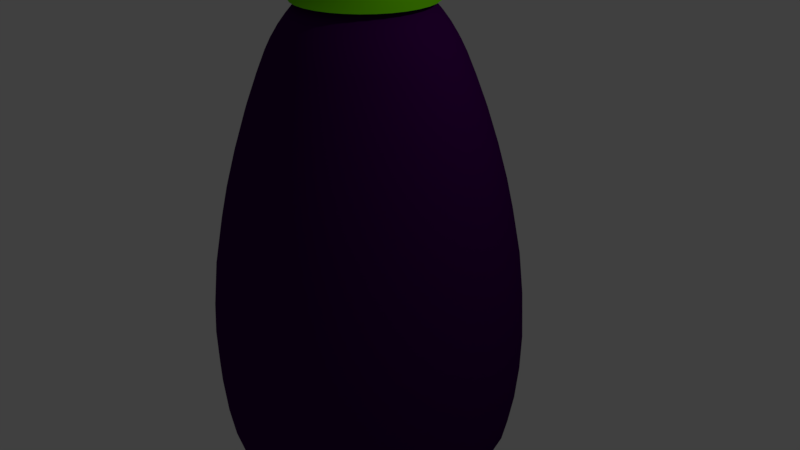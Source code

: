# Source: Aubergine.blend  (saved by Blender 2.79.0; exported with 4.5.12 LTS)
import bpy
from mathutils import Matrix  # noqa: F401  (used for matrix-valued properties, if any)

bpy.ops.wm.read_factory_settings(use_empty=True)
scene = bpy.context.scene
scene.name = 'Scene'

# ---- collections
col_collection_1 = bpy.data.collections.new('Collection 1'); scene.collection.children.link(col_collection_1)

# ---- materials (node trees are filled in below, after node groups)
mat_purple = bpy.data.materials.new('Purple')
mat_purple.alpha_threshold = 0.0
mat_purple.use_transparent_shadow = False
mat_purple.diffuse_color = (0.04788, 7.206e-09, 0.08115, 1.0)
mat_purple.roughness = 0.5
mat_green = bpy.data.materials.new('Green')
mat_green.alpha_threshold = 0.0
mat_green.use_transparent_shadow = False
mat_green.diffuse_color = (0.1521, 0.6258, 0.0, 1.0)
mat_green.roughness = 0.5

# ---- material node trees

# ---- world
world_world = bpy.data.worlds.new('World'); scene.world = world_world
world_world.color = (0.05088, 0.05088, 0.05088)
world_world.use_sun_shadow = False
world_world.sun_shadow_jitter_overblur = 0.0
world_world.cycles.sampling_method = 'MANUAL'

# ---- cameras
cam_camera = bpy.data.cameras.new('Camera')
cam_camera.clip_end = 100.0
cam_camera.lens = 35.0
cam_camera.sensor_width = 32.0
cam_camera.sensor_height = 18.0
cam_camera.ortho_scale = 7.314
cam_camera.dof.focus_distance = 0.0
cam_camera.dof.aperture_fstop = 128.0

# ---- lights
light_lamp = bpy.data.lights.new('Lamp', 'POINT')
light_lamp.transmission_factor = 0.0
light_lamp.cutoff_distance = 30.0
light_lamp.energy = 100.0
light_lamp.shadow_buffer_clip_start = 1.001
light_lamp.shadow_soft_size = 0.1
light_lamp.shadow_maximum_resolution = 0.006
light_lamp.use_absolute_resolution = True

# ---- meshes
me_sphere = bpy.data.meshes.new('Sphere')
me_sphere.from_pydata([(-0.007769, -8.002e-09, -3.037), (0.05308, 0.1233, 2.119), (0.06511, 0.3429, 1.435), (0.06689, 0.3753, -2.961), (0.03029, 0.1913, -3.018), (0.07666, 0.1162, 2.119), (0.1307, 0.323, 1.435), (0.1387, 0.3536, -2.961), (0.06689, 0.1802, -3.018), (0.0984, 0.1045, 2.119), (0.1911, 0.2907, 1.435), (0.2048, 0.3182, -2.961), (0.1006, 0.1622, -3.018), (0.1175, 0.08891, 2.119), (0.2441, 0.2472, 1.435), (0.2628, 0.2706, -2.961), (0.1302, 0.1379, -3.018), (0.1331, 0.06985, 2.119), (0.2876, 0.1942, 1.435), (0.3104, 0.2126, -2.961), (0.1544, 0.1084, -3.018), (0.1447, 0.04812, 2.119), (0.3199, 0.1338, 1.435), (0.3458, 0.1464, -2.961), (0.1725, 0.07466, -3.018), (0.1519, 0.02453, 2.119), (0.3398, 0.0682, 1.435), (0.3676, 0.07466, -2.961), (0.1836, 0.03806, -3.018), (0.1543, -4.252e-09, 2.119), (0.3465, -1.72e-09, 1.435), (0.3749, 1.356e-08, -2.961), (0.1873, 9.83e-09, -3.018), (0.1519, -0.02453, 2.119), (0.3398, -0.0682, 1.435), (0.3676, -0.07466, -2.961), (0.1836, -0.03806, -3.018), (0.1447, -0.04812, 2.119), (0.3199, -0.1338, 1.435), (-0.003092, 0.3496, 1.435), (-0.07129, 0.3429, 1.435), (-0.1369, 0.323, 1.435), (0.3458, -0.1464, -2.961), (0.1725, -0.07466, -3.018), (0.1331, -0.06985, 2.119), (0.2876, -0.1942, 1.435), (-0.1973, 0.2907, 1.435), (-0.2503, 0.2472, 1.435), (-0.2938, 0.1942, 1.435), (-0.3261, 0.1338, 1.435), (-0.346, 0.0682, 1.435), (-0.3527, 3.197e-08, 1.435), (-0.346, -0.0682, 1.435), (-0.3261, -0.1338, 1.435), (-0.2938, -0.1942, 1.435), (-0.2503, -0.2472, 1.435), (0.3104, -0.2126, -2.961), (0.1544, -0.1084, -3.018), (0.1175, -0.08891, 2.119), (0.2441, -0.2472, 1.435), (-0.1973, -0.2907, 1.435), (-0.1369, -0.323, 1.435), (-0.07129, -0.3429, 1.435), (-0.003092, -0.3496, 1.435), (0.06511, -0.3429, 1.435), (0.1307, -0.323, 1.435), (0.1911, -0.2907, 1.435), (0.2628, -0.2706, -2.961), (0.1302, -0.1379, -3.018), (0.0984, -0.1045, 2.119), (0.004336, 0.1778, 1.595), (0.2048, -0.3182, -2.961), (0.1006, -0.1622, -3.018), (0.07666, -0.1162, 2.119), (0.02793, 0.1817, 1.769), (-0.03035, 0.1744, 1.595), (-0.007525, 0.1782, 1.769), (-0.06371, 0.1643, 1.595), (-0.04161, 0.1679, 1.769), (-0.09445, 0.1478, 1.595), (-0.07303, 0.1511, 1.769), (-0.1214, 0.1257, 1.595), (-0.1006, 0.1285, 1.769), (-0.1435, 0.09879, 1.595), (0.1387, -0.3536, -2.961), (0.06689, -0.1802, -3.018), (0.05308, -0.1233, 2.119), (-0.1232, 0.101, 1.769), (-0.1599, 0.06805, 1.595), (-0.14, 0.06954, 1.769), (-0.1701, 0.03469, 1.595), (-0.1503, 0.03545, 1.769), (-0.1735, 2.111e-08, 1.595), (-0.1538, 1.592e-08, 1.769), (-0.1701, -0.03469, 1.595), (-0.1503, -0.03545, 1.769), (-0.1599, -0.06805, 1.595), (0.06689, -0.3753, -2.961), (0.03029, -0.1913, -3.018), (0.02855, -0.1257, 2.119), (-0.14, -0.06954, 1.769), (-0.1435, -0.09879, 1.595), (-0.1232, -0.101, 1.769), (-0.1214, -0.1257, 1.595), (-0.1006, -0.1285, 1.769), (-0.09445, -0.1478, 1.595), (-0.07303, -0.1511, 1.769), (-0.06371, -0.1643, 1.595), (-0.04161, -0.1679, 1.769), (-0.03035, -0.1744, 1.595), (-0.007769, -0.3827, -2.961), (-0.007769, -0.1951, -3.018), (0.004019, -0.1233, 2.119), (-0.007525, -0.1782, 1.769), (0.004336, -0.1778, 1.595), (0.02793, -0.1817, 1.769), (0.03903, -0.1744, 1.595), (0.06338, -0.1782, 1.769), (0.07238, -0.1643, 1.595), (0.09747, -0.1679, 1.769), (0.1031, -0.1478, 1.595), (0.1289, -0.1511, 1.769), (0.1301, -0.1257, 1.595), (-0.08243, -0.3753, -2.961), (-0.04583, -0.1913, -3.018), (0.06338, 0.1782, 1.769), (-0.01957, -0.1162, 2.119), (0.1564, -0.1285, 1.769), (0.1522, -0.09879, 1.595), (0.179, -0.101, 1.769), (0.1686, -0.06805, 1.595), (0.1958, -0.06954, 1.769), (0.1787, -0.03469, 1.595), (0.2062, -0.03545, 1.769), (0.1822, 4.325e-09, 1.595), (0.2096, -6.559e-10, 1.769), (0.1787, 0.03469, 1.595), (-0.1542, -0.3536, -2.961), (-0.08243, -0.1802, -3.018), (-0.0413, -0.1045, 2.119), (0.2062, 0.03545, 1.769), (0.1686, 0.06805, 1.595), (0.1958, 0.06954, 1.769), (0.1522, 0.09879, 1.595), (0.179, 0.101, 1.769), (0.1301, 0.1257, 1.595), (0.1564, 0.1285, 1.769), (0.1031, 0.1478, 1.595), (0.1289, 0.1511, 1.769), (0.07238, 0.1643, 1.595), (-0.2204, -0.3182, -2.961), (-0.1162, -0.1622, -3.018), (-0.06036, -0.08891, 2.119), (0.09747, 0.1679, 1.769), (0.03903, 0.1744, 1.595), (-0.9, 0.5962, -0.4397), (0.5884, -0.8923, -0.4397), (-0.2784, -0.2706, -2.961), (-0.1457, -0.1379, -3.018), (-0.07599, -0.06985, 2.119), (-0.604, 0.8923, -0.4397), (0.2016, -1.053, -0.4397), (-0.326, -0.2126, -2.961), (-0.17, -0.1084, -3.018), (-0.08761, -0.04812, 2.119), (-0.2171, 1.053, -0.4397), (-0.2171, -1.053, -0.4397), (-0.604, -0.8923, -0.4397), (-0.3613, -0.1464, -2.961), (-0.188, -0.07466, -3.018), (-0.09477, -0.02453, 2.119), (-0.9, -0.5962, -0.4397), (-1.06, 0.2094, -0.4397), (-0.3831, -0.07466, -2.961), (-0.1991, -0.03806, -3.018), (-0.09718, 5.351e-09, 2.119), (-1.06, -0.2094, -0.4397), (0.4029, 0.9914, -0.4397), (0.5884, 0.8923, -0.4397), (-0.3905, 6.571e-08, -2.961), (-0.2029, 2.38e-09, -3.018), (-0.09477, 0.02453, 2.119), (0.751, 0.7588, -0.4397), (0.8845, 0.5962, -0.4397), (-0.3831, 0.07466, -2.961), (-0.1991, 0.03806, -3.018), (-0.08761, 0.04812, 2.119), (0.9837, 0.4107, -0.4397), (1.045, 0.2094, -0.4397), (1.065, 6.251e-09, -0.4397), (-0.3613, 0.1464, -2.961), (-0.188, 0.07466, -3.018), (-0.07599, 0.06985, 2.119), (1.045, -0.2094, -0.4397), (0.9837, -0.4107, -0.4397), (-0.326, 0.2126, -2.961), (-0.17, 0.1084, -3.018), (-0.06036, 0.08891, 2.119), (0.8845, -0.5962, -0.4397), (0.751, -0.7588, -0.4397), (0.4029, -0.9914, -0.4397), (-0.2784, 0.2706, -2.961), (-0.1457, 0.1379, -3.018), (-0.0413, 0.1045, 2.119), (-0.007769, -1.073, -0.4397), (-0.4184, -0.9914, -0.4397), (-0.2204, 0.3182, -2.961), (-0.1162, 0.1622, -3.018), (-0.01957, 0.1162, 2.119), (-0.7666, -0.7588, -0.4397), (-0.9992, -0.4107, -0.4397), (-1.081, 9.173e-08, -0.4397), (-0.1542, 0.3536, -2.961), (-0.08243, 0.1802, -3.018), (0.004019, 0.1233, 2.119), (-0.9992, 0.4107, -0.4397), (-0.7666, 0.7588, -0.4397), (-0.08243, 0.3753, -2.961), (-0.04583, 0.1913, -3.018), (0.02855, 0.1257, 2.119), (-0.4184, 0.9914, -0.4397), (-0.007769, 1.073, -0.4397), (0.2016, 1.053, -0.4397), (-0.007769, 0.3827, -2.961), (-0.007769, 0.1951, -3.018), (0.0915, 0.4756, 1.355), (0.1825, 0.448, 1.355), (0.2663, 0.4032, 1.355), (0.3398, 0.3429, 1.355), (0.4001, 0.2694, 1.355), (0.4449, 0.1856, 1.355), (0.4725, 0.0946, 1.355), (0.4818, -1.044e-09, 1.355), (0.4725, -0.0946, 1.355), (0.4449, -0.1856, 1.355), (-0.003092, 0.4849, 1.355), (-0.09769, 0.4756, 1.355), (-0.1886, 0.448, 1.355), (0.4001, -0.2694, 1.355), (-0.2725, 0.4032, 1.355), (-0.346, 0.3429, 1.355), (-0.4063, 0.2694, 1.355), (-0.4511, 0.1856, 1.355), (-0.4787, 0.0946, 1.355), (-0.488, 4.569e-08, 1.355), (-0.4787, -0.0946, 1.355), (-0.4511, -0.1856, 1.355), (-0.4063, -0.2694, 1.355), (-0.346, -0.3429, 1.355), (0.3398, -0.3429, 1.355), (-0.2725, -0.4032, 1.355), (-0.1886, -0.448, 1.355), (-0.09769, -0.4756, 1.355), (-0.003092, -0.4849, 1.355), (0.0915, -0.4756, 1.355), (0.1825, -0.448, 1.355), (0.2663, -0.4032, 1.355), (-0.8428, 0.5579, -0.08874), (-0.6024, 0.3973, 0.8611), (-0.8, 0.5294, 0.1336), (-0.7393, 0.4888, 0.3922), (-0.6699, 0.4424, 0.6477), (0.5502, -0.835, -0.08874), (0.3895, -0.5946, 0.8611), (0.5216, -0.7922, 0.1336), (0.481, -0.7315, 0.3922), (0.4347, -0.6621, 0.6477), (-0.5657, 0.835, -0.08874), (-0.4051, 0.5946, 0.8611), (-0.5371, 0.7922, 0.1336), (-0.4966, 0.7315, 0.3922), (-0.4502, 0.6621, 0.6477), (0.1882, -0.985, -0.08874), (0.1317, -0.7014, 0.8611), (0.1781, -0.9345, 0.1336), (0.1639, -0.8629, 0.3922), (0.1476, -0.781, 0.6477), (-0.1473, 0.7014, 0.8611), (-0.2037, 0.985, -0.08874), (-0.1631, 0.781, 0.6477), (-0.1794, 0.8629, 0.3922), (-0.1937, 0.9345, 0.1336), (-0.2037, -0.985, -0.08874), (-0.1473, -0.7014, 0.8611), (-0.1937, -0.9345, 0.1336), (-0.1794, -0.8629, 0.3922), (-0.1631, -0.781, 0.6477), (-0.5657, -0.835, -0.08874), (-0.4051, -0.5946, 0.8611), (-0.5371, -0.7922, 0.1336), (-0.4966, -0.7315, 0.3922), (-0.4502, -0.6621, 0.6477), (-0.6024, -0.3973, 0.8611), (-0.8428, -0.5579, -0.08874), (-0.6699, -0.4424, 0.6477), (-0.7393, -0.4888, 0.3922), (-0.8, -0.5294, 0.1336), (-0.7091, 0.1395, 0.8611), (-0.9928, 0.1959, -0.08874), (-0.7888, 0.1554, 0.6477), (-0.8707, 0.1716, 0.3922), (-0.9423, 0.1859, 0.1336), (-0.9928, -0.1959, -0.08874), (-0.7091, -0.1395, 0.8611), (-0.9423, -0.1859, 0.1336), (-0.8707, -0.1716, 0.3922), (-0.7888, -0.1554, 0.6477), (0.2659, 0.6607, 0.8611), (0.3766, 0.9278, -0.08874), (0.297, 0.7357, 0.6477), (0.3289, 0.8128, 0.3922), (0.3569, 0.8803, 0.1336), (0.5502, 0.835, -0.08874), (0.3895, 0.5946, 0.8611), (0.5216, 0.7922, 0.1336), (0.481, 0.7315, 0.3922), (0.4347, 0.6621, 0.6477), (0.4979, 0.5057, 0.8611), (0.7024, 0.7101, -0.08874), (0.5553, 0.5631, 0.6477), (0.6143, 0.6221, 0.3922), (0.666, 0.6738, 0.1336), (0.8273, 0.5579, -0.08874), (0.5868, 0.3973, 0.8611), (0.7845, 0.5294, 0.1336), (0.7238, 0.4888, 0.3922), (0.6544, 0.4424, 0.6477), (0.9201, 0.3843, -0.08874), (0.6529, 0.2737, 0.8611), (0.8725, 0.3646, 0.1336), (0.8051, 0.3367, 0.3922), (0.7279, 0.3047, 0.6477), (0.9772, 0.1959, -0.08874), (0.6936, 0.1395, 0.8611), (0.9268, 0.1859, 0.1336), (0.8551, 0.1716, 0.3922), (0.7733, 0.1554, 0.6477), (0.9965, 5.332e-09, -0.08874), (0.7073, 5.175e-09, 0.8611), (0.9451, 4.889e-09, 0.1336), (0.872, 4.657e-09, 0.3922), (0.7886, 4.831e-09, 0.6477), (0.6936, -0.1395, 0.8611), (0.9772, -0.1959, -0.08874), (0.7733, -0.1554, 0.6477), (0.8551, -0.1716, 0.3922), (0.9268, -0.1859, 0.1336), (0.9201, -0.3843, -0.08874), (0.6529, -0.2737, 0.8611), (0.8725, -0.3646, 0.1336), (0.8051, -0.3367, 0.3922), (0.7279, -0.3047, 0.6477), (0.5868, -0.3973, 0.8611), (0.8273, -0.5579, -0.08874), (0.6544, -0.4424, 0.6477), (0.7238, -0.4888, 0.3922), (0.7845, -0.5294, 0.1336), (0.4979, -0.5057, 0.8611), (0.7024, -0.7101, -0.08874), (0.5553, -0.5631, 0.6477), (0.6143, -0.6221, 0.3922), (0.666, -0.6738, 0.1336), (0.3766, -0.9278, -0.08874), (0.2659, -0.6607, 0.8611), (0.3569, -0.8803, 0.1336), (0.3289, -0.8128, 0.3922), (0.297, -0.7357, 0.6477), (-0.007769, -0.7151, 0.8611), (-0.007769, -1.004, -0.08874), (-0.007769, -0.7963, 0.6477), (-0.007769, -0.8798, 0.3922), (-0.007769, -0.9528, 0.1336), (-0.3921, -0.9278, -0.08874), (-0.2814, -0.6607, 0.8611), (-0.3724, -0.8803, 0.1336), (-0.3445, -0.8128, 0.3922), (-0.3125, -0.7357, 0.6477), (-0.5134, -0.5057, 0.8611), (-0.7179, -0.7101, -0.08874), (-0.5709, -0.5631, 0.6477), (-0.6299, -0.6221, 0.3922), (-0.6815, -0.6738, 0.1336), (-0.9356, -0.3843, -0.08874), (-0.6685, -0.2737, 0.8611), (-0.8881, -0.3646, 0.1336), (-0.8206, -0.3367, 0.3922), (-0.7435, -0.3047, 0.6477), (-1.012, 8.006e-08, -0.08874), (-0.7229, 4.852e-08, 0.8611), (-0.9606, 7.27e-08, 0.1336), (-0.8876, 6.403e-08, 0.3922), (-0.8041, 5.565e-08, 0.6477), (-0.6685, 0.2737, 0.8611), (-0.9356, 0.3843, -0.08874), (-0.7435, 0.3047, 0.6477), (-0.8206, 0.3367, 0.3922), (-0.8881, 0.3646, 0.1336), (-0.7179, 0.7101, -0.08874), (-0.5134, 0.5057, 0.8611), (-0.6815, 0.6738, 0.1336), (-0.6299, 0.6221, 0.3922), (-0.5709, 0.5631, 0.6477), (-0.3921, 0.9278, -0.08874), (-0.2814, 0.6607, 0.8611), (-0.3724, 0.8803, 0.1336), (-0.3445, 0.8128, 0.3922), (-0.3125, 0.7357, 0.6477), (-0.007769, 1.004, -0.08874), (-0.007769, 0.7151, 0.8611), (-0.007769, 0.9528, 0.1336), (-0.007769, 0.8798, 0.3922), (-0.007769, 0.7963, 0.6477), (0.1317, 0.7014, 0.8611), (0.1882, 0.985, -0.08874), (0.1476, 0.781, 0.6477), (0.1639, 0.8629, 0.3922), (0.1781, 0.9345, 0.1336), (-0.8914, 0.5904, -1.78), (-0.9326, 0.618, -0.7725), (-0.9224, 0.6112, -1.55), (-0.9412, 0.6237, -1.278), (-0.9448, 0.6261, -1.005), (0.5826, -0.8836, -1.78), (0.6102, -0.9249, -0.7725), (0.6034, -0.9147, -1.55), (0.6159, -0.9334, -1.278), (0.6183, -0.937, -1.005), (-0.5982, 0.8836, -1.78), (-0.6258, 0.9249, -0.7725), (-0.6189, 0.9147, -1.55), (-0.6314, 0.9334, -1.278), (-0.6338, 0.937, -1.005), (0.1996, -1.042, -1.78), (0.2092, -1.091, -0.7725), (0.2068, -1.079, -1.55), (0.2112, -1.101, -1.278), (0.2121, -1.105, -1.005), (-0.2248, 1.091, -0.7725), (-0.2151, 1.042, -1.78), (-0.2276, 1.105, -1.005), (-0.2268, 1.101, -1.278), (-0.2224, 1.079, -1.55), (-0.2151, -1.042, -1.78), (-0.2248, -1.091, -0.7725), (-0.2224, -1.079, -1.55), (-0.2268, -1.101, -1.278), (-0.2276, -1.105, -1.005), (-0.5982, -0.8836, -1.78), (-0.6258, -0.9249, -0.7725), (-0.6189, -0.9147, -1.55), (-0.6314, -0.9334, -1.278), (-0.6338, -0.937, -1.005), (-0.9326, -0.618, -0.7725), (-0.8914, -0.5904, -1.78), (-0.9448, -0.6261, -1.005), (-0.9412, -0.6237, -1.278), (-0.9224, -0.6112, -1.55), (-1.05, 0.2073, -1.78), (-1.099, 0.217, -0.7725), (-1.087, 0.2146, -1.55), (-1.109, 0.219, -1.278), (-1.113, 0.2198, -1.005), (-1.05, -0.2073, -1.78), (-1.099, -0.217, -0.7725), (-1.087, -0.2146, -1.55), (-1.109, -0.219, -1.278), (-1.113, -0.2198, -1.005), (0.4179, 1.028, -0.7725), (0.3989, 0.9818, -1.78), (0.4235, 1.041, -1.005), (0.4218, 1.037, -1.278), (0.4132, 1.016, -1.55), (0.5826, 0.8836, -1.78), (0.6102, 0.9249, -0.7725), (0.6034, 0.9147, -1.55), (0.6159, 0.9334, -1.278), (0.6183, 0.937, -1.005), (0.7788, 0.7865, -0.7725), (0.7437, 0.7515, -1.78), (0.7891, 0.7968, -1.005), (0.786, 0.7938, -1.278), (0.7701, 0.7779, -1.55), (0.9171, 0.618, -0.7725), (0.8758, 0.5904, -1.78), (0.9292, 0.6261, -1.005), (0.9256, 0.6237, -1.278), (0.9069, 0.6112, -1.55), (0.974, 0.4067, -1.78), (1.02, 0.4257, -0.7725), (1.009, 0.421, -1.55), (1.029, 0.4296, -1.278), (1.033, 0.4312, -1.005), (1.083, 0.217, -0.7725), (1.035, 0.2073, -1.78), (1.097, 0.2198, -1.005), (1.093, 0.219, -1.278), (1.071, 0.2146, -1.55), (1.055, 6.088e-09, -1.78), (1.105, 2.959e-09, -0.7725), (1.092, 3.492e-09, -1.55), (1.115, 1.863e-09, -1.278), (1.119, 1.63e-09, -1.005), (1.083, -0.217, -0.7725), (1.035, -0.2073, -1.78), (1.097, -0.2198, -1.005), (1.093, -0.219, -1.278), (1.071, -0.2146, -1.55), (0.974, -0.4067, -1.78), (1.02, -0.4257, -0.7725), (1.009, -0.421, -1.55), (1.029, -0.4296, -1.278), (1.033, -0.4312, -1.005), (0.8758, -0.5904, -1.78), (0.9171, -0.618, -0.7725), (0.9069, -0.6112, -1.55), (0.9256, -0.6237, -1.278), (0.9292, -0.6261, -1.005), (0.7788, -0.7865, -0.7725), (0.7437, -0.7515, -1.78), (0.7891, -0.7968, -1.005), (0.786, -0.7938, -1.278), (0.7701, -0.7779, -1.55), (0.3989, -0.9818, -1.78), (0.4179, -1.028, -0.7725), (0.4132, -1.016, -1.55), (0.4218, -1.037, -1.278), (0.4235, -1.041, -1.005), (-0.007769, -1.112, -0.7725), (-0.007769, -1.063, -1.78), (-0.007769, -1.127, -1.005), (-0.007769, -1.123, -1.278), (-0.007769, -1.1, -1.55), (-0.4145, -0.9818, -1.78), (-0.4334, -1.028, -0.7725), (-0.4287, -1.016, -1.55), (-0.4374, -1.037, -1.278), (-0.439, -1.041, -1.005), (-0.7943, -0.7865, -0.7725), (-0.7592, -0.7515, -1.78), (-0.8046, -0.7968, -1.005), (-0.8016, -0.7938, -1.278), (-0.7856, -0.7779, -1.55), (-0.9896, -0.4067, -1.78), (-1.035, -0.4257, -0.7725), (-1.024, -0.421, -1.55), (-1.045, -0.4296, -1.278), (-1.049, -0.4312, -1.005), (-1.07, 1.187e-07, -1.78), (-1.12, 9.898e-08, -0.7725), (-1.108, 1.144e-07, -1.55), (-1.13, 1.093e-07, -1.278), (-1.135, 1.04e-07, -1.005), (-1.035, 0.4257, -0.7725), (-0.9896, 0.4067, -1.78), (-1.049, 0.4312, -1.005), (-1.045, 0.4296, -1.278), (-1.024, 0.421, -1.55), (-0.7592, 0.7515, -1.78), (-0.7943, 0.7865, -0.7725), (-0.7856, 0.7779, -1.55), (-0.8016, 0.7938, -1.278), (-0.8046, 0.7968, -1.005), (-0.4145, 0.9818, -1.78), (-0.4334, 1.028, -0.7725), (-0.4287, 1.016, -1.55), (-0.4374, 1.037, -1.278), (-0.439, 1.041, -1.005), (-0.007769, 1.063, -1.78), (-0.007769, 1.112, -0.7725), (-0.007769, 1.1, -1.55), (-0.007769, 1.123, -1.278), (-0.007769, 1.127, -1.005), (0.2092, 1.091, -0.7725), (0.1996, 1.042, -1.78), (0.2121, 1.105, -1.005), (0.2112, 1.101, -1.278), (0.2068, 1.079, -1.55), (-0.4512, 0.2963, -2.752), (-0.8369, 0.554, -1.932), (-0.5512, 0.3631, -2.572), (-0.6596, 0.4355, -2.353), (-0.7599, 0.5026, -2.128), (0.2885, -0.4435, -2.752), (0.5463, -0.8292, -1.932), (0.3553, -0.5434, -2.572), (0.4278, -0.6518, -2.353), (0.4948, -0.7522, -2.128), (-0.3041, 0.4435, -2.752), (-0.5618, 0.8292, -1.932), (-0.3709, 0.5434, -2.572), (-0.4433, 0.6518, -2.353), (-0.5104, 0.7522, -2.128), (0.09628, -0.5231, -2.752), (0.1868, -0.9781, -1.932), (0.1197, -0.641, -2.572), (0.1452, -0.7689, -2.353), (0.1687, -0.8872, -2.128), (-0.2023, 0.9781, -1.932), (-0.1118, 0.5231, -2.752), (-0.1843, 0.8872, -2.128), (-0.1607, 0.7689, -2.353), (-0.1353, 0.641, -2.572), (-0.1118, -0.5231, -2.752), (-0.2023, -0.9781, -1.932), (-0.1353, -0.641, -2.572), (-0.1607, -0.7689, -2.353), (-0.1843, -0.8872, -2.128), (-0.3041, -0.4435, -2.752), (-0.5618, -0.8292, -1.932), (-0.3709, -0.5434, -2.572), (-0.4433, -0.6518, -2.353), (-0.5104, -0.7522, -2.128), (-0.4512, -0.2963, -2.752), (-0.8369, -0.554, -1.932), (-0.5512, -0.3631, -2.572), (-0.6596, -0.4355, -2.353), (-0.7599, -0.5026, -2.128), (-0.9858, 0.1945, -1.932), (-0.5309, 0.1041, -2.752), (-0.895, 0.1765, -2.128), (-0.7767, 0.1529, -2.353), (-0.6488, 0.1275, -2.572), (-0.9858, -0.1945, -1.932), (-0.5309, -0.1041, -2.752), (-0.895, -0.1765, -2.128), (-0.7767, -0.1529, -2.353), (-0.6488, -0.1275, -2.572), (0.3739, 0.9213, -1.932), (0.1963, 0.4928, -2.752), (0.3384, 0.8358, -2.128), (0.2922, 0.7243, -2.353), (0.2423, 0.6038, -2.572), (0.5463, 0.8292, -1.932), (0.2885, 0.4435, -2.752), (0.4948, 0.7522, -2.128), (0.4278, 0.6518, -2.353), (0.3553, 0.5434, -2.572), (0.3694, 0.3771, -2.752), (0.6974, 0.7051, -1.932), (0.4544, 0.4622, -2.572), (0.5466, 0.5543, -2.353), (0.6319, 0.6397, -2.128), (0.4357, 0.2963, -2.752), (0.8214, 0.554, -1.932), (0.5357, 0.3631, -2.572), (0.6441, 0.4355, -2.353), (0.7444, 0.5026, -2.128), (0.485, 0.2041, -2.752), (0.9135, 0.3816, -1.932), (0.5961, 0.2501, -2.572), (0.7165, 0.3, -2.353), (0.828, 0.3462, -2.128), (0.5153, 0.1041, -2.752), (0.9703, 0.1945, -1.932), (0.6333, 0.1275, -2.572), (0.7611, 0.1529, -2.353), (0.8795, 0.1765, -2.128), (0.9895, 7.678e-09, -1.932), (0.5256, 1.308e-08, -2.752), (0.8969, 9.488e-09, -2.128), (0.7762, 1.112e-08, -2.353), (0.6458, 1.234e-08, -2.572), (0.9703, -0.1945, -1.932), (0.5153, -0.1041, -2.752), (0.8795, -0.1765, -2.128), (0.7611, -0.1529, -2.353), (0.6333, -0.1275, -2.572), (0.9135, -0.3816, -1.932), (0.485, -0.2041, -2.752), (0.828, -0.3462, -2.128), (0.7165, -0.3, -2.353), (0.5961, -0.2501, -2.572), (0.4357, -0.2963, -2.752), (0.8214, -0.554, -1.932), (0.5357, -0.3631, -2.572), (0.6441, -0.4355, -2.353), (0.7444, -0.5026, -2.128), (0.3694, -0.3771, -2.752), (0.6974, -0.7051, -1.932), (0.4544, -0.4622, -2.572), (0.5466, -0.5543, -2.353), (0.6319, -0.6397, -2.128), (0.1963, -0.4928, -2.752), (0.3739, -0.9213, -1.932), (0.2423, -0.6038, -2.572), (0.2922, -0.7243, -2.353), (0.3384, -0.8358, -2.128), (-0.007769, -0.9972, -1.932), (-0.007769, -0.5334, -2.752), (-0.007769, -0.9046, -2.128), (-0.007769, -0.784, -2.353), (-0.007769, -0.6536, -2.572), (-0.3894, -0.9213, -1.932), (-0.2119, -0.4928, -2.752), (-0.354, -0.8358, -2.128), (-0.3078, -0.7243, -2.353), (-0.2579, -0.6038, -2.572), (-0.3849, -0.3771, -2.752), (-0.7129, -0.7051, -1.932), (-0.4699, -0.4622, -2.572), (-0.5621, -0.5543, -2.353), (-0.6474, -0.6397, -2.128), (-0.5005, -0.2041, -2.752), (-0.9291, -0.3816, -1.932), (-0.6116, -0.2501, -2.572), (-0.732, -0.3, -2.353), (-0.8435, -0.3462, -2.128), (-0.5411, 8.036e-08, -2.752), (-1.005, 1.157e-07, -1.932), (-0.6613, 9.133e-08, -2.572), (-0.7917, 1.019e-07, -2.353), (-0.9124, 1.104e-07, -2.128), (-0.5005, 0.2041, -2.752), (-0.9291, 0.3816, -1.932), (-0.6116, 0.2501, -2.572), (-0.732, 0.3, -2.353), (-0.8435, 0.3462, -2.128), (-0.3849, 0.3771, -2.752), (-0.7129, 0.7051, -1.932), (-0.4699, 0.4622, -2.572), (-0.5621, 0.5543, -2.353), (-0.6474, 0.6397, -2.128), (-0.3894, 0.9213, -1.932), (-0.2119, 0.4928, -2.752), (-0.354, 0.8358, -2.128), (-0.3078, 0.7243, -2.353), (-0.2579, 0.6038, -2.572), (-0.007769, 0.9972, -1.932), (-0.007769, 0.5334, -2.752), (-0.007769, 0.9046, -2.128), (-0.007769, 0.784, -2.353), (-0.007769, 0.6536, -2.572), (0.09628, 0.5231, -2.752), (0.1868, 0.9781, -1.932), (0.1197, 0.641, -2.572), (0.1452, 0.7689, -2.353), (0.1687, 0.8872, -2.128), (0.1193, 0.639, 1.013), (0.09246, 0.4952, 1.252), (0.1118, 0.6001, 1.092), (0.102, 0.5474, 1.18), (0.1872, 0.4664, 1.252), (0.2416, 0.6019, 1.013), (0.2067, 0.5156, 1.18), (0.2266, 0.5652, 1.092), (0.2745, 0.4198, 1.252), (0.3542, 0.5417, 1.013), (0.3032, 0.4641, 1.18), (0.3324, 0.5087, 1.092), (0.351, 0.357, 1.252), (0.4529, 0.4607, 1.013), (0.3878, 0.3947, 1.18), (0.4251, 0.4326, 1.092), (0.4138, 0.2805, 1.252), (0.5339, 0.362, 1.013), (0.4572, 0.3101, 1.18), (0.5012, 0.3399, 1.092), (0.4604, 0.1932, 1.252), (0.5942, 0.2493, 1.013), (0.5087, 0.2136, 1.18), (0.5577, 0.2341, 1.092), (0.4891, 0.09849, 1.252), (0.6312, 0.1271, 1.013), (0.5405, 0.1089, 1.18), (0.5925, 0.1194, 1.092), (0.4988, 3.046e-09, 1.252), (0.6437, 5.546e-09, 1.013), (0.5512, 4.366e-09, 1.18), (0.6043, 5.297e-09, 1.092), (0.4891, -0.09849, 1.252), (0.6312, -0.1271, 1.013), (0.5405, -0.1089, 1.18), (0.5925, -0.1194, 1.092), (0.4604, -0.1932, 1.252), (0.5942, -0.2493, 1.013), (0.5087, -0.2136, 1.18), (0.5577, -0.2341, 1.092), (0.4138, -0.2805, 1.252), (0.5339, -0.362, 1.013), (0.4572, -0.3101, 1.18), (0.5012, -0.3399, 1.092), (0.351, -0.357, 1.252), (0.4529, -0.4607, 1.013), (0.3878, -0.3947, 1.18), (0.4251, -0.4326, 1.092), (0.2745, -0.4198, 1.252), (0.3542, -0.5417, 1.013), (0.3032, -0.4641, 1.18), (0.3324, -0.5087, 1.092), (0.1872, -0.4664, 1.252), (0.2416, -0.6019, 1.013), (0.2067, -0.5156, 1.18), (0.2266, -0.5652, 1.092), (0.09246, -0.4952, 1.252), (0.1193, -0.639, 1.013), (0.102, -0.5474, 1.18), (0.1118, -0.6001, 1.092), (-0.006031, -0.5049, 1.252), (-0.007769, -0.6515, 1.013), (-0.0069, -0.5581, 1.18), (-0.007536, -0.6118, 1.092), (-0.1045, -0.4952, 1.252), (-0.1349, -0.639, 1.013), (-0.1158, -0.5474, 1.18), (-0.1269, -0.6001, 1.092), (-0.1992, -0.4664, 1.252), (-0.2571, -0.6019, 1.013), (-0.2205, -0.5156, 1.18), (-0.2417, -0.5652, 1.092), (-0.2865, -0.4198, 1.252), (-0.3697, -0.5417, 1.013), (-0.317, -0.4641, 1.18), (-0.3474, -0.5087, 1.092), (-0.363, -0.357, 1.252), (-0.4685, -0.4607, 1.013), (-0.4016, -0.3947, 1.18), (-0.4402, -0.4326, 1.092), (-0.4258, -0.2805, 1.252), (-0.5495, -0.362, 1.013), (-0.471, -0.3101, 1.18), (-0.5162, -0.3399, 1.092), (-0.4725, -0.1932, 1.252), (-0.6097, -0.2493, 1.013), (-0.5225, -0.2136, 1.18), (-0.5728, -0.2341, 1.092), (-0.5012, -0.09849, 1.252), (-0.6468, -0.1271, 1.013), (-0.5543, -0.1089, 1.18), (-0.6076, -0.1194, 1.092), (-0.5109, 3.649e-08, 1.252), (-0.6593, 4.349e-08, 1.013), (-0.565, 3.839e-08, 1.18), (-0.6193, 4.095e-08, 1.092), (-0.5012, 0.09849, 1.252), (-0.6468, 0.1271, 1.013), (-0.5543, 0.1089, 1.18), (-0.6076, 0.1194, 1.092), (-0.4725, 0.1932, 1.252), (-0.6097, 0.2493, 1.013), (-0.5225, 0.2136, 1.18), (-0.5728, 0.2341, 1.092), (-0.4258, 0.2805, 1.252), (-0.5495, 0.362, 1.013), (-0.471, 0.3101, 1.18), (-0.5162, 0.3399, 1.092), (-0.363, 0.357, 1.252), (-0.4685, 0.4607, 1.013), (-0.4016, 0.3947, 1.18), (-0.4402, 0.4326, 1.092), (-0.2865, 0.4198, 1.252), (-0.3697, 0.5417, 1.013), (-0.317, 0.4641, 1.18), (-0.3474, 0.5087, 1.092), (-0.1992, 0.4664, 1.252), (-0.2571, 0.6019, 1.013), (-0.2205, 0.5156, 1.18), (-0.2417, 0.5652, 1.092), (-0.1045, 0.4952, 1.252), (-0.1349, 0.639, 1.013), (-0.1158, 0.5474, 1.18), (-0.1269, 0.6001, 1.092), (-0.006031, 0.5049, 1.252), (-0.007769, 0.6515, 1.013), (-0.0069, 0.5581, 1.18), (-0.007536, 0.6118, 1.092), (0.04772, 0.2306, 1.542), (0.05642, 0.2867, 1.488), (0.09182, 0.2172, 1.542), (0.1113, 0.2701, 1.488), (0.1325, 0.1955, 1.542), (0.1618, 0.2431, 1.488), (0.1681, 0.1662, 1.542), (0.2061, 0.2067, 1.488), (0.1973, 0.1306, 1.542), (0.2425, 0.1624, 1.488), (0.219, 0.08996, 1.542), (0.2695, 0.1119, 1.488), (0.2324, 0.04586, 1.542), (0.2861, 0.05703, 1.488), (0.2369, 2.31e-09, 1.542), (0.2917, 2.952e-10, 1.488), (0.2324, -0.04586, 1.542), (0.2861, -0.05703, 1.488), (0.219, -0.08996, 1.542), (0.2695, -0.1119, 1.488), (0.1973, -0.1306, 1.542), (0.2425, -0.1624, 1.488), (0.1681, -0.1662, 1.542), (0.2061, -0.2067, 1.488), (0.1325, -0.1955, 1.542), (0.1618, -0.2431, 1.488), (0.09182, -0.2172, 1.542), (0.1113, -0.2701, 1.488), (0.04772, -0.2306, 1.542), (0.05642, -0.2867, 1.488), (0.00186, -0.2351, 1.542), (-0.000616, -0.2923, 1.488), (-0.044, -0.2306, 1.542), (-0.05765, -0.2867, 1.488), (-0.0881, -0.2172, 1.542), (-0.1125, -0.2701, 1.488), (-0.1287, -0.1955, 1.542), (-0.163, -0.2431, 1.488), (-0.1644, -0.1662, 1.542), (-0.2073, -0.2067, 1.488), (-0.1936, -0.1306, 1.542), (-0.2437, -0.1624, 1.488), (-0.2153, -0.08996, 1.542), (-0.2707, -0.1119, 1.488), (-0.2287, -0.04586, 1.542), (-0.2873, -0.05703, 1.488), (-0.2332, 2.473e-08, 1.542), (-0.2929, 2.835e-08, 1.488), (-0.2287, 0.04586, 1.542), (-0.2873, 0.05703, 1.488), (-0.2153, 0.08996, 1.542), (-0.2707, 0.1119, 1.488), (-0.1936, 0.1306, 1.542), (-0.2437, 0.1624, 1.488), (-0.1644, 0.1662, 1.542), (-0.2073, 0.2067, 1.488), (-0.1287, 0.1955, 1.542), (-0.163, 0.2431, 1.488), (-0.0881, 0.2172, 1.542), (-0.1125, 0.2701, 1.488), (-0.044, 0.2306, 1.542), (-0.05765, 0.2867, 1.488), (0.00186, 0.2351, 1.542), (-0.0006159, 0.2923, 1.488), (0.02834, 0.1061, 2.002), (0.02813, 0.1317, 1.885), (0.007651, 0.104, 2.002), (0.002444, 0.1292, 1.885), (-0.01224, 0.09798, 2.002), (-0.02226, 0.1217, 1.885), (-0.03058, 0.08818, 2.002), (-0.04503, 0.1095, 1.885), (-0.04665, 0.07499, 2.002), (-0.06498, 0.09311, 1.885), (-0.05984, 0.05892, 2.002), (-0.08136, 0.07316, 1.885), (-0.06964, 0.04058, 2.002), (-0.09353, 0.05039, 1.885), (-0.07567, 0.02069, 2.002), (-0.101, 0.02569, 1.885), (-0.04665, -0.07499, 2.002), (-0.06498, -0.09311, 1.885), (-0.05984, -0.05892, 2.002), (-0.08136, -0.07316, 1.885), (-0.03058, -0.08818, 2.002), (-0.04503, -0.1095, 1.885), (-0.01224, -0.09798, 2.002), (-0.02226, -0.1217, 1.885), (0.007651, -0.104, 2.002), (0.002444, -0.1292, 1.885), (-0.07771, 6.888e-09, 2.002), (-0.1035, 1.028e-08, 1.885), (-0.07567, -0.02069, 2.002), (-0.101, -0.02569, 1.885), (-0.06964, -0.04058, 2.002), (-0.09353, -0.05039, 1.885), (0.02834, -0.1061, 2.002), (0.02813, -0.1317, 1.885), (0.04903, -0.104, 2.002), (0.05382, -0.1292, 1.885), (0.06893, -0.09798, 2.002), (0.07853, -0.1217, 1.885), (0.08726, -0.08818, 2.002), (0.1013, -0.1095, 1.885), (0.1033, -0.07499, 2.002), (0.1212, -0.09311, 1.885), (0.1165, -0.05892, 2.002), (0.1376, -0.07316, 1.885), (0.1263, -0.04058, 2.002), (0.1498, -0.05039, 1.885), (0.1324, -0.02069, 2.002), (0.1573, -0.02569, 1.885), (0.1344, -1.872e-09, 2.002), (0.1598, -1.229e-09, 1.885), (0.1324, 0.02069, 2.002), (0.1573, 0.02569, 1.885), (0.1263, 0.04058, 2.002), (0.1498, 0.05039, 1.885), (0.1165, 0.05892, 2.002), (0.1376, 0.07316, 1.885), (0.1033, 0.07499, 2.002), (0.1212, 0.09311, 1.885), (0.08726, 0.08818, 2.002), (0.1013, 0.1095, 1.885), (0.06893, 0.09798, 2.002), (0.07853, 0.1217, 1.885), (0.04903, 0.104, 2.002), (0.05382, 0.1292, 1.885)], [], [(224, 223, 3, 4), (107, 108, 106, 105), (0, 224, 4), (929, 219, 1, 991), (408, 862, 737, 412), (4, 3, 7, 8), (899, 107, 105, 901), (0, 4, 8), (991, 1, 5, 989), (412, 737, 742, 307), (307, 742, 746, 313), (8, 7, 11, 12), (105, 106, 104, 103), (0, 8, 12), (989, 5, 9, 987), (12, 11, 15, 16), (901, 105, 103, 903), (0, 12, 16), (987, 9, 13, 985), (313, 746, 750, 317), (16, 15, 19, 20), (103, 104, 102, 101), (0, 16, 20), (985, 13, 17, 983), (317, 750, 754, 323), (20, 19, 23, 24), (903, 103, 101, 905), (0, 20, 24), (983, 17, 21, 981), (323, 754, 758, 328), (24, 23, 27, 28), (101, 102, 100, 96), (0, 24, 28), (981, 21, 25, 979), (328, 758, 762, 333), (905, 101, 96, 907), (0, 28, 32), (979, 25, 29, 977), (333, 762, 766, 338), (28, 27, 31, 32), (32, 31, 35, 36), (96, 100, 95, 94), (0, 32, 36), (977, 29, 33, 975), (338, 766, 770, 342), (0, 36, 43), (975, 33, 37, 973), (342, 770, 774, 348), (36, 35, 42, 43), (907, 96, 94, 909), (43, 42, 56, 57), (94, 95, 93, 92), (0, 43, 57), (973, 37, 44, 971), (348, 774, 778, 352), (971, 44, 58, 969), (352, 778, 782, 357), (57, 56, 67, 68), (909, 94, 92, 911), (0, 57, 68), (68, 67, 71, 72), (92, 93, 91, 90), (0, 68, 72), (969, 58, 69, 967), (357, 782, 786, 263), (363, 790, 794, 273), (72, 71, 84, 85), (911, 92, 90, 913), (0, 72, 85), (967, 69, 73, 965), (867, 149, 147, 869), (85, 84, 97, 98), (90, 91, 89, 88), (0, 85, 98), (70, 74, 125, 154), (965, 73, 86, 963), (927, 70, 154, 865), (273, 794, 798, 367), (154, 125, 153, 149), (865, 154, 149, 867), (149, 153, 148, 147), (367, 798, 802, 283), (875, 141, 136, 877), (147, 148, 146, 145), (136, 140, 135, 134), (869, 147, 145, 871), (877, 136, 134, 879), (145, 146, 144, 143), (134, 135, 133, 132), (871, 145, 143, 873), (98, 97, 110, 111), (143, 144, 142, 141), (913, 90, 88, 915), (0, 98, 111), (873, 143, 141, 875), (963, 86, 99, 961), (141, 142, 140, 136), (130, 131, 129, 128), (111, 110, 123, 124), (883, 130, 128, 885), (88, 89, 87, 83), (0, 111, 124), (128, 129, 127, 122), (961, 99, 112, 953), (885, 128, 122, 887), (801, 62, 61, 805), (122, 127, 121, 120), (879, 134, 132, 881), (887, 122, 120, 889), (132, 133, 131, 130), (120, 121, 119, 118), (881, 132, 130, 883), (889, 120, 118, 891), (443, 166, 205, 533), (118, 119, 117, 116), (597, 438, 567, 727), (891, 118, 116, 893), (268, 850, 854, 403), (116, 117, 115, 114), (201, 717, 587, 206), (893, 116, 114, 895), (124, 123, 137, 138), (114, 115, 113, 109), (109, 113, 108, 107), (0, 124, 138), (373, 806, 810, 288), (953, 112, 126, 951), (603, 442, 532, 692), (283, 802, 806, 373), (138, 137, 150, 151), (722, 562, 438, 597), (895, 114, 109, 897), (0, 138, 151), (97, 592, 688, 110), (951, 126, 139, 949), (258, 842, 846, 398), (288, 810, 814, 377), (588, 427, 562, 722), (558, 216, 160, 428), (552, 215, 155, 418), (718, 557, 427, 588), (713, 553, 417, 578), (160, 267, 402, 220), (785, 66, 65, 789), (428, 160, 220, 563), (703, 542, 462, 622), (418, 155, 216, 558), (548, 211, 172, 458), (71, 582, 682, 84), (168, 702, 623, 173), (745, 10, 14, 749), (151, 150, 157, 158), (632, 472, 478, 638), (915, 88, 83, 917), (0, 151, 158), (467, 177, 178, 473), (949, 139, 152, 945), (627, 468, 472, 632), (377, 814, 818, 292), (211, 387, 298, 172), (190, 712, 577, 195), (83, 87, 82, 81), (0, 158, 163), (184, 618, 712, 190), (945, 152, 159, 947), (458, 172, 215, 552), (292, 818, 822, 383), (617, 457, 553, 713), (217, 598, 728, 223), (568, 221, 222, 572), (437, 165, 221, 568), (158, 157, 162, 163), (837, 49, 48, 841), (303, 826, 830, 388), (861, 39, 2, 738), (7, 628, 633, 11), (173, 623, 707, 179), (543, 210, 176, 463), (163, 162, 168, 169), (733, 573, 468, 627), (917, 83, 81, 919), (0, 163, 169), (789, 65, 64, 793), (947, 159, 164, 959), (84, 682, 592, 97), (821, 53, 52, 825), (523, 200, 161, 433), (212, 723, 598, 217), (683, 522, 432, 593), (593, 432, 528, 687), (959, 164, 170, 957), (209, 378, 293, 171), (383, 822, 826, 303), (537, 209, 171, 452), (463, 176, 211, 548), (708, 547, 457, 617), (622, 462, 547, 708), (698, 538, 453, 613), (161, 272, 368, 204), (263, 786, 790, 363), (433, 161, 204, 527), (169, 168, 173, 174), (563, 220, 165, 437), (81, 82, 80, 79), (0, 169, 174), (533, 205, 167, 448), (678, 518, 422, 583), (692, 532, 447, 608), (817, 54, 53, 821), (174, 173, 179, 180), (162, 612, 702, 168), (919, 81, 79, 921), (0, 174, 180), (452, 171, 210, 543), (957, 170, 175, 955), (179, 707, 618, 184), (388, 830, 834, 297), (805, 61, 60, 809), (67, 677, 582, 71), (150, 607, 697, 157), (517, 199, 156, 423), (955, 175, 181, 943), (527, 204, 166, 443), (833, 50, 49, 837), (687, 528, 442, 603), (813, 55, 54, 817), (166, 282, 372, 205), (137, 693, 607, 150), (448, 167, 209, 537), (157, 697, 612, 162), (123, 602, 693, 137), (613, 453, 542, 703), (180, 179, 184, 185), (797, 63, 62, 801), (79, 80, 78, 77), (0, 180, 185), (110, 688, 602, 123), (42, 668, 672, 56), (657, 497, 503, 662), (498, 189, 193, 502), (185, 184, 190, 191), (35, 663, 668, 42), (921, 79, 77, 923), (0, 185, 191), (769, 34, 38, 773), (943, 181, 186, 941), (31, 658, 663, 35), (297, 834, 838, 392), (492, 188, 189, 498), (608, 447, 538, 698), (653, 493, 497, 657), (773, 38, 45, 777), (765, 30, 34, 769), (156, 262, 362, 200), (392, 838, 842, 258), (423, 156, 200, 523), (488, 187, 188, 492), (206, 587, 723, 212), (27, 652, 658, 31), (583, 422, 522, 683), (761, 26, 30, 765), (757, 22, 26, 761), (23, 647, 652, 27), (191, 190, 195, 196), (482, 183, 187, 488), (77, 78, 76, 75), (0, 191, 196), (648, 487, 493, 653), (941, 186, 192, 939), (15, 637, 642, 19), (741, 6, 10, 745), (196, 195, 201, 202), (223, 728, 732, 3), (923, 77, 75, 925), (0, 196, 202), (513, 198, 199, 517), (939, 192, 197, 937), (727, 567, 573, 733), (845, 47, 46, 849), (753, 18, 22, 757), (19, 642, 647, 23), (643, 483, 487, 648), (477, 182, 183, 482), (473, 178, 182, 477), (638, 478, 483, 643), (3, 732, 628, 7), (781, 59, 66, 785), (777, 45, 59, 781), (56, 672, 677, 67), (673, 512, 518, 678), (508, 194, 198, 513), (502, 193, 194, 508), (667, 507, 512, 673), (202, 201, 206, 207), (222, 413, 308, 177), (75, 76, 74, 70), (0, 202, 207), (572, 222, 177, 467), (937, 197, 203, 935), (11, 633, 637, 15), (398, 846, 850, 268), (207, 206, 212, 213), (165, 278, 407, 221), (925, 75, 70, 927), (0, 207, 213), (216, 397, 267, 160), (935, 203, 208, 933), (793, 64, 63, 797), (853, 41, 40, 857), (155, 257, 397, 216), (662, 503, 507, 667), (215, 393, 257, 155), (177, 308, 312, 178), (825, 52, 51, 829), (221, 407, 413, 222), (172, 298, 393, 215), (220, 402, 278, 165), (176, 302, 387, 211), (200, 362, 272, 161), (210, 382, 302, 176), (857, 40, 39, 861), (829, 51, 50, 833), (199, 358, 262, 156), (171, 293, 382, 210), (213, 212, 217, 218), (167, 287, 378, 209), (5, 1, 219, 214, 208, 203, 197, 192, 186, 181, 175, 170, 164, 159, 152, 139, 126, 112, 99, 86, 73, 69, 58, 44, 37, 33, 29, 25, 21, 17, 13, 9), (0, 213, 218), (205, 372, 287, 167), (933, 208, 214, 931), (204, 368, 282, 166), (403, 854, 858, 277), (809, 60, 55, 813), (189, 337, 343, 193), (897, 109, 107, 899), (0, 218, 224), (188, 332, 337, 189), (931, 214, 219, 929), (187, 327, 332, 188), (277, 858, 862, 408), (183, 322, 327, 187), (849, 46, 41, 853), (182, 318, 322, 183), (198, 353, 358, 199), (178, 312, 318, 182), (194, 347, 353, 198), (749, 14, 18, 753), (193, 343, 347, 194), (218, 217, 223, 224), (65, 64, 254, 255), (30, 34, 233, 232), (10, 14, 228, 227), (48, 241, 242, 49), (50, 243, 244, 51), (39, 235, 236, 40), (49, 242, 243, 50), (52, 245, 246, 53), (38, 45, 238, 234), (41, 237, 239, 46), (18, 22, 230, 229), (51, 244, 245, 52), (54, 247, 248, 55), (6, 10, 227, 226), (53, 246, 247, 54), (26, 30, 232, 231), (55, 248, 250, 60), (60, 250, 251, 61), (34, 38, 234, 233), (62, 61, 251, 252), (40, 236, 237, 41), (64, 63, 253, 254), (39, 2, 225, 235), (63, 62, 252, 253), (46, 239, 240, 47), (66, 65, 255, 256), (14, 18, 229, 228), (45, 59, 249, 238), (59, 66, 256, 249), (2, 6, 226, 225), (47, 240, 241, 48), (22, 26, 231, 230), (403, 277, 279, 406), (406, 279, 280, 405), (405, 280, 281, 404), (404, 281, 278, 402), (268, 403, 406, 271), (271, 406, 405, 270), (270, 405, 404, 269), (269, 404, 402, 267), (408, 412, 414, 411), (411, 414, 415, 410), (410, 415, 416, 409), (409, 416, 413, 407), (388, 297, 299, 391), (391, 299, 300, 390), (390, 300, 301, 389), (389, 301, 298, 387), (277, 408, 411, 279), (279, 411, 410, 280), (280, 410, 409, 281), (281, 409, 407, 278), (303, 388, 391, 306), (306, 391, 390, 305), (305, 390, 389, 304), (304, 389, 387, 302), (273, 367, 369, 276), (276, 369, 370, 275), (275, 370, 371, 274), (274, 371, 368, 272), (412, 307, 309, 414), (414, 309, 310, 415), (415, 310, 311, 416), (416, 311, 308, 413), (398, 268, 271, 401), (401, 271, 270, 400), (400, 270, 269, 399), (399, 269, 267, 397), (297, 392, 394, 299), (299, 394, 395, 300), (300, 395, 396, 301), (301, 396, 393, 298), (258, 398, 401, 261), (261, 401, 400, 260), (260, 400, 399, 259), (259, 399, 397, 257), (392, 258, 261, 394), (394, 261, 260, 395), (395, 260, 259, 396), (396, 259, 257, 393), (288, 377, 379, 291), (291, 379, 380, 290), (290, 380, 381, 289), (289, 381, 378, 287), (373, 288, 291, 376), (376, 291, 290, 375), (375, 290, 289, 374), (374, 289, 287, 372), (283, 373, 376, 286), (286, 376, 375, 285), (285, 375, 374, 284), (284, 374, 372, 282), (367, 283, 286, 369), (369, 286, 285, 370), (370, 285, 284, 371), (371, 284, 282, 368), (338, 342, 344, 341), (341, 344, 345, 340), (340, 345, 346, 339), (339, 346, 343, 337), (383, 303, 306, 386), (386, 306, 305, 385), (385, 305, 304, 384), (384, 304, 302, 382), (377, 292, 294, 379), (379, 294, 295, 380), (380, 295, 296, 381), (381, 296, 293, 378), (363, 273, 276, 366), (366, 276, 275, 365), (365, 275, 274, 364), (364, 274, 272, 362), (292, 383, 386, 294), (294, 386, 385, 295), (295, 385, 384, 296), (296, 384, 382, 293), (263, 363, 366, 266), (266, 366, 365, 265), (265, 365, 364, 264), (264, 364, 362, 262), (333, 338, 341, 336), (336, 341, 340, 335), (335, 340, 339, 334), (334, 339, 337, 332), (313, 317, 319, 316), (316, 319, 320, 315), (315, 320, 321, 314), (314, 321, 318, 312), (348, 352, 354, 351), (351, 354, 355, 350), (350, 355, 356, 349), (349, 356, 353, 347), (307, 313, 316, 309), (309, 316, 315, 310), (310, 315, 314, 311), (311, 314, 312, 308), (342, 348, 351, 344), (344, 351, 350, 345), (345, 350, 349, 346), (346, 349, 347, 343), (352, 357, 359, 354), (354, 359, 360, 355), (355, 360, 361, 356), (356, 361, 358, 353), (328, 333, 336, 331), (331, 336, 335, 330), (330, 335, 334, 329), (329, 334, 332, 327), (323, 328, 331, 326), (326, 331, 330, 325), (325, 330, 329, 324), (324, 329, 327, 322), (357, 263, 266, 359), (359, 266, 265, 360), (360, 265, 264, 361), (361, 264, 262, 358), (317, 323, 326, 319), (319, 326, 325, 320), (320, 325, 324, 321), (321, 324, 322, 318), (841, 48, 47, 845), (563, 437, 439, 566), (566, 439, 440, 565), (565, 440, 441, 564), (564, 441, 438, 562), (458, 552, 554, 461), (461, 554, 555, 460), (460, 555, 556, 459), (459, 556, 553, 457), (568, 572, 574, 571), (571, 574, 575, 570), (570, 575, 576, 569), (569, 576, 573, 567), (548, 458, 461, 551), (551, 461, 460, 550), (550, 460, 459, 549), (549, 459, 457, 547), (437, 568, 571, 439), (439, 571, 570, 440), (440, 570, 569, 441), (441, 569, 567, 438), (463, 548, 551, 466), (466, 551, 550, 465), (465, 550, 549, 464), (464, 549, 547, 462), (572, 467, 469, 574), (574, 469, 470, 575), (575, 470, 471, 576), (576, 471, 468, 573), (428, 563, 566, 431), (431, 566, 565, 430), (430, 565, 564, 429), (429, 564, 562, 427), (558, 428, 431, 561), (561, 431, 430, 560), (560, 430, 429, 559), (559, 429, 427, 557), (418, 558, 561, 421), (421, 561, 560, 420), (420, 560, 559, 419), (419, 559, 557, 417), (552, 418, 421, 554), (554, 421, 420, 555), (555, 420, 419, 556), (556, 419, 417, 553), (433, 527, 529, 436), (436, 529, 530, 435), (435, 530, 531, 434), (434, 531, 528, 432), (448, 537, 539, 451), (451, 539, 540, 450), (450, 540, 541, 449), (449, 541, 538, 447), (533, 448, 451, 536), (536, 451, 450, 535), (535, 450, 449, 534), (534, 449, 447, 532), (443, 533, 536, 446), (446, 536, 535, 445), (445, 535, 534, 444), (444, 534, 532, 442), (527, 443, 446, 529), (529, 446, 445, 530), (530, 445, 444, 531), (531, 444, 442, 528), (498, 502, 504, 501), (501, 504, 505, 500), (500, 505, 506, 499), (499, 506, 503, 497), (543, 463, 466, 546), (546, 466, 465, 545), (545, 465, 464, 544), (544, 464, 462, 542), (537, 452, 454, 539), (539, 454, 455, 540), (540, 455, 456, 541), (541, 456, 453, 538), (523, 433, 436, 526), (526, 436, 435, 525), (525, 435, 434, 524), (524, 434, 432, 522), (452, 543, 546, 454), (454, 546, 545, 455), (455, 545, 544, 456), (456, 544, 542, 453), (423, 523, 526, 426), (426, 526, 525, 425), (425, 525, 524, 424), (424, 524, 522, 422), (513, 517, 519, 516), (516, 519, 520, 515), (515, 520, 521, 514), (514, 521, 518, 512), (473, 477, 479, 476), (476, 479, 480, 475), (475, 480, 481, 474), (474, 481, 478, 472), (508, 513, 516, 511), (511, 516, 515, 510), (510, 515, 514, 509), (509, 514, 512, 507), (467, 473, 476, 469), (469, 476, 475, 470), (470, 475, 474, 471), (471, 474, 472, 468), (502, 508, 511, 504), (504, 511, 510, 505), (505, 510, 509, 506), (506, 509, 507, 503), (477, 482, 484, 479), (479, 484, 485, 480), (480, 485, 486, 481), (481, 486, 483, 478), (488, 492, 494, 491), (491, 494, 495, 490), (490, 495, 496, 489), (489, 496, 493, 487), (482, 488, 491, 484), (484, 491, 490, 485), (485, 490, 489, 486), (486, 489, 487, 483), (517, 423, 426, 519), (519, 426, 425, 520), (520, 425, 424, 521), (521, 424, 422, 518), (492, 498, 501, 494), (494, 501, 500, 495), (495, 500, 499, 496), (496, 499, 497, 493), (195, 577, 717, 201), (588, 722, 724, 591), (591, 724, 725, 590), (590, 725, 726, 589), (589, 726, 723, 587), (718, 588, 591, 721), (721, 591, 590, 720), (720, 590, 589, 719), (719, 589, 587, 717), (578, 718, 721, 581), (581, 721, 720, 580), (580, 720, 719, 579), (579, 719, 717, 577), (713, 578, 581, 716), (716, 581, 580, 715), (715, 580, 579, 714), (714, 579, 577, 712), (733, 627, 629, 736), (736, 629, 630, 735), (735, 630, 631, 734), (734, 631, 628, 732), (722, 597, 599, 724), (724, 599, 600, 725), (725, 600, 601, 726), (726, 601, 598, 723), (593, 687, 689, 596), (596, 689, 690, 595), (595, 690, 691, 594), (594, 691, 688, 592), (703, 622, 624, 706), (706, 624, 625, 705), (705, 625, 626, 704), (704, 626, 623, 702), (683, 593, 596, 686), (686, 596, 595, 685), (685, 595, 594, 684), (684, 594, 592, 682), (613, 703, 706, 616), (616, 706, 705, 615), (615, 705, 704, 614), (614, 704, 702, 612), (583, 683, 686, 586), (586, 686, 685, 585), (585, 685, 684, 584), (584, 684, 682, 582), (708, 617, 619, 711), (711, 619, 620, 710), (710, 620, 621, 709), (709, 621, 618, 707), (597, 727, 729, 599), (599, 729, 730, 600), (600, 730, 731, 601), (601, 731, 728, 598), (617, 713, 716, 619), (619, 716, 715, 620), (620, 715, 714, 621), (621, 714, 712, 618), (622, 708, 711, 624), (624, 711, 710, 625), (625, 710, 709, 626), (626, 709, 707, 623), (727, 733, 736, 729), (729, 736, 735, 730), (730, 735, 734, 731), (731, 734, 732, 728), (698, 613, 616, 701), (701, 616, 615, 700), (700, 615, 614, 699), (699, 614, 612, 697), (653, 657, 659, 656), (656, 659, 660, 655), (655, 660, 661, 654), (654, 661, 658, 652), (648, 653, 656, 651), (651, 656, 655, 650), (650, 655, 654, 649), (649, 654, 652, 647), (643, 648, 651, 646), (646, 651, 650, 645), (645, 650, 649, 644), (644, 649, 647, 642), (678, 583, 586, 681), (681, 586, 585, 680), (680, 585, 584, 679), (679, 584, 582, 677), (638, 643, 646, 641), (641, 646, 645, 640), (640, 645, 644, 639), (639, 644, 642, 637), (603, 692, 694, 606), (606, 694, 695, 605), (605, 695, 696, 604), (604, 696, 693, 602), (687, 603, 606, 689), (689, 606, 605, 690), (690, 605, 604, 691), (691, 604, 602, 688), (608, 698, 701, 611), (611, 701, 700, 610), (610, 700, 699, 609), (609, 699, 697, 607), (657, 662, 664, 659), (659, 664, 665, 660), (660, 665, 666, 661), (661, 666, 663, 658), (692, 608, 611, 694), (694, 611, 610, 695), (695, 610, 609, 696), (696, 609, 607, 693), (627, 632, 634, 629), (629, 634, 635, 630), (630, 635, 636, 631), (631, 636, 633, 628), (673, 678, 681, 676), (676, 681, 680, 675), (675, 680, 679, 674), (674, 679, 677, 672), (662, 667, 669, 664), (664, 669, 670, 665), (665, 670, 671, 666), (666, 671, 668, 663), (632, 638, 641, 634), (634, 641, 640, 635), (635, 640, 639, 636), (636, 639, 637, 633), (667, 673, 676, 669), (669, 676, 675, 670), (670, 675, 674, 671), (671, 674, 672, 668), (578, 417, 557, 718), (742, 737, 739, 744), (744, 739, 740, 743), (743, 740, 738, 741), (746, 742, 744, 748), (748, 744, 743, 747), (747, 743, 741, 745), (750, 746, 748, 752), (752, 748, 747, 751), (751, 747, 745, 749), (749, 753, 755, 751), (751, 755, 756, 752), (752, 756, 754, 750), (758, 754, 756, 760), (760, 756, 755, 759), (759, 755, 753, 757), (757, 761, 763, 759), (759, 763, 764, 760), (760, 764, 762, 758), (766, 762, 764, 768), (768, 764, 763, 767), (767, 763, 761, 765), (770, 766, 768, 772), (772, 768, 767, 771), (771, 767, 765, 769), (774, 770, 772, 776), (776, 772, 771, 775), (775, 771, 769, 773), (778, 774, 776, 780), (780, 776, 775, 779), (779, 775, 773, 777), (782, 778, 780, 784), (784, 780, 779, 783), (783, 779, 777, 781), (786, 782, 784, 788), (788, 784, 783, 787), (787, 783, 781, 785), (790, 786, 788, 792), (792, 788, 787, 791), (791, 787, 785, 789), (794, 790, 792, 796), (796, 792, 791, 795), (795, 791, 789, 793), (798, 794, 796, 800), (800, 796, 795, 799), (799, 795, 793, 797), (802, 798, 800, 804), (804, 800, 799, 803), (803, 799, 797, 801), (801, 805, 807, 803), (803, 807, 808, 804), (804, 808, 806, 802), (810, 806, 808, 812), (812, 808, 807, 811), (811, 807, 805, 809), (814, 810, 812, 816), (816, 812, 811, 815), (815, 811, 809, 813), (818, 814, 816, 820), (820, 816, 815, 819), (819, 815, 813, 817), (822, 818, 820, 824), (824, 820, 819, 823), (823, 819, 817, 821), (826, 822, 824, 828), (828, 824, 823, 827), (827, 823, 821, 825), (830, 826, 828, 832), (832, 828, 827, 831), (831, 827, 825, 829), (834, 830, 832, 836), (836, 832, 831, 835), (835, 831, 829, 833), (838, 834, 836, 840), (840, 836, 835, 839), (839, 835, 833, 837), (842, 838, 840, 844), (844, 840, 839, 843), (843, 839, 837, 841), (846, 842, 844, 848), (848, 844, 843, 847), (847, 843, 841, 845), (845, 849, 851, 847), (847, 851, 852, 848), (848, 852, 850, 846), (854, 850, 852, 856), (856, 852, 851, 855), (855, 851, 849, 853), (853, 857, 859, 855), (855, 859, 860, 856), (856, 860, 858, 854), (862, 858, 860, 864), (864, 860, 859, 863), (863, 859, 857, 861), (737, 862, 864, 739), (739, 864, 863, 740), (740, 863, 861, 738), (738, 2, 6, 741), (62, 898, 900, 61), (898, 897, 899, 900), (40, 926, 928, 39), (926, 925, 927, 928), (41, 924, 926, 40), (924, 923, 925, 926), (46, 922, 924, 41), (922, 921, 923, 924), (47, 920, 922, 46), (920, 919, 921, 922), (48, 918, 920, 47), (918, 917, 919, 920), (49, 916, 918, 48), (916, 915, 917, 918), (63, 896, 898, 62), (896, 895, 897, 898), (64, 894, 896, 63), (894, 893, 895, 896), (65, 892, 894, 64), (892, 891, 893, 894), (66, 890, 892, 65), (890, 889, 891, 892), (34, 882, 884, 38), (882, 881, 883, 884), (59, 888, 890, 66), (888, 887, 889, 890), (30, 880, 882, 34), (880, 879, 881, 882), (45, 886, 888, 59), (886, 885, 887, 888), (38, 884, 886, 45), (884, 883, 885, 886), (18, 874, 876, 22), (874, 873, 875, 876), (50, 914, 916, 49), (914, 913, 915, 916), (14, 872, 874, 18), (872, 871, 873, 874), (26, 878, 880, 30), (878, 877, 879, 880), (10, 870, 872, 14), (870, 869, 871, 872), (22, 876, 878, 26), (876, 875, 877, 878), (2, 866, 868, 6), (866, 865, 867, 868), (39, 928, 866, 2), (928, 927, 865, 866), (6, 868, 870, 10), (868, 867, 869, 870), (51, 912, 914, 50), (912, 911, 913, 914), (52, 910, 912, 51), (910, 909, 911, 912), (53, 908, 910, 52), (908, 907, 909, 910), (54, 906, 908, 53), (906, 905, 907, 908), (55, 904, 906, 54), (904, 903, 905, 906), (60, 902, 904, 55), (902, 901, 903, 904), (61, 900, 902, 60), (900, 899, 901, 902), (76, 932, 930, 74), (932, 931, 929, 930), (78, 934, 932, 76), (934, 933, 931, 932), (80, 936, 934, 78), (936, 935, 933, 934), (82, 938, 936, 80), (938, 937, 935, 936), (87, 940, 938, 82), (940, 939, 937, 938), (89, 942, 940, 87), (942, 941, 939, 940), (91, 944, 942, 89), (944, 943, 941, 942), (93, 956, 944, 91), (956, 955, 943, 944), (95, 958, 956, 93), (958, 957, 955, 956), (100, 960, 958, 95), (960, 959, 957, 958), (102, 948, 960, 100), (948, 947, 959, 960), (104, 946, 948, 102), (946, 945, 947, 948), (106, 950, 946, 104), (950, 949, 945, 946), (108, 952, 950, 106), (952, 951, 949, 950), (113, 954, 952, 108), (954, 953, 951, 952), (115, 962, 954, 113), (962, 961, 953, 954), (117, 964, 962, 115), (964, 963, 961, 962), (119, 966, 964, 117), (966, 965, 963, 964), (121, 968, 966, 119), (968, 967, 965, 966), (127, 970, 968, 121), (970, 969, 967, 968), (129, 972, 970, 127), (972, 971, 969, 970), (131, 974, 972, 129), (974, 973, 971, 972), (133, 976, 974, 131), (976, 975, 973, 974), (135, 978, 976, 133), (978, 977, 975, 976), (140, 980, 978, 135), (980, 979, 977, 978), (142, 982, 980, 140), (982, 981, 979, 980), (144, 984, 982, 142), (984, 983, 981, 982), (146, 986, 984, 144), (986, 985, 983, 984), (148, 988, 986, 146), (988, 987, 985, 986), (153, 990, 988, 148), (990, 989, 987, 988), (125, 992, 990, 153), (992, 991, 989, 990), (74, 930, 992, 125), (930, 929, 991, 992)])
me_sphere.polygons.foreach_set('use_smooth', [True] * 993)
me_sphere.polygons.foreach_set('material_index', [0, 1, 0, 1, 0, 0, 1, 0, 1, 0, 0, 0, 1, 0, 1, 0, 1, 0, 1, 0, 0, 1, 0, 1, 0, 0, 1, 0, 1, 0, 0, 1, 0, 1, 0, 1, 0, 1, 0, 0, 0, 1, 0, 1, 0, 0, 1, 0, 0, 1, 0, 1, 0, 1, 0, 1, 0, 0, 1, 0, 0, 1, 0, 1, 0, 0, 0, 1, 0, 1, 1, 0, 1, 0, 1, 1, 1, 0, 1, 1, 1, 0, 1, 1, 1, 1, 1, 1, 1, 1, 0, 1, 1, 0, 1, 1, 1, 1, 0, 1, 1, 0, 1, 1, 1, 0, 1, 1, 1, 1, 1, 1, 1, 0, 1, 0, 1, 0, 1, 0, 1, 0, 1, 1, 0, 0, 1, 0, 0, 0, 0, 1, 0, 0, 1, 0, 0, 0, 0, 0, 0, 0, 0, 0, 0, 0, 0, 0, 0, 0, 0, 0, 0, 1, 0, 0, 1, 0, 0, 0, 0, 1, 0, 0, 1, 0, 0, 0, 0, 0, 0, 0, 0, 0, 0, 0, 0, 0, 0, 0, 1, 0, 0, 1, 0, 0, 0, 0, 0, 0, 1, 0, 0, 0, 0, 0, 0, 0, 0, 0, 0, 0, 0, 1, 0, 0, 0, 0, 0, 0, 0, 1, 0, 0, 1, 0, 0, 0, 0, 0, 0, 1, 0, 0, 0, 0, 0, 0, 0, 0, 0, 0, 0, 0, 1, 0, 0, 0, 0, 0, 0, 0, 1, 0, 0, 1, 0, 0, 0, 0, 0, 0, 0, 0, 0, 0, 0, 0, 0, 0, 0, 0, 0, 0, 0, 1, 0, 0, 1, 0, 0, 0, 0, 1, 0, 0, 1, 0, 0, 0, 0, 0, 0, 0, 0, 0, 0, 0, 0, 0, 0, 0, 0, 0, 0, 1, 0, 0, 1, 0, 0, 0, 0, 1, 0, 0, 1, 0, 0, 0, 0, 0, 0, 0, 0, 0, 0, 0, 0, 0, 0, 0, 0, 0, 0, 0, 1, 0, 0, 1, 0, 0, 0, 0, 1, 0, 0, 1, 0, 0, 0, 0, 0, 0, 0, 0, 0, 0, 0, 1, 1, 1, 1, 1, 1, 1, 1, 1, 1, 1, 1, 1, 1, 1, 1, 1, 1, 1, 1, 1, 1, 1, 1, 1, 1, 1, 1, 1, 1, 1, 1, 0, 0, 0, 0, 0, 0, 0, 0, 0, 0, 0, 0, 0, 0, 0, 0, 0, 0, 0, 0, 0, 0, 0, 0, 0, 0, 0, 0, 0, 0, 0, 0, 0, 0, 0, 0, 0, 0, 0, 0, 0, 0, 0, 0, 0, 0, 0, 0, 0, 0, 0, 0, 0, 0, 0, 0, 0, 0, 0, 0, 0, 0, 0, 0, 0, 0, 0, 0, 0, 0, 0, 0, 0, 0, 0, 0, 0, 0, 0, 0, 0, 0, 0, 0, 0, 0, 0, 0, 0, 0, 0, 0, 0, 0, 0, 0, 0, 0, 0, 0, 0, 0, 0, 0, 0, 0, 0, 0, 0, 0, 0, 0, 0, 0, 0, 0, 0, 0, 0, 0, 0, 0, 0, 0, 0, 0, 0, 0, 0, 0, 0, 0, 0, 0, 0, 0, 0, 0, 0, 0, 0, 0, 0, 0, 0, 0, 0, 0, 0, 0, 0, 0, 0, 0, 0, 0, 0, 0, 0, 0, 0, 0, 0, 0, 0, 0, 0, 0, 0, 0, 0, 0, 0, 0, 0, 0, 0, 0, 0, 0, 0, 0, 0, 0, 0, 0, 0, 0, 0, 0, 0, 0, 0, 0, 0, 0, 0, 0, 0, 0, 0, 0, 0, 0, 0, 0, 0, 0, 0, 0, 0, 0, 0, 0, 0, 0, 0, 0, 0, 0, 0, 0, 0, 0, 0, 0, 0, 0, 0, 0, 0, 0, 0, 0, 0, 0, 0, 0, 0, 0, 0, 0, 0, 0, 0, 0, 0, 0, 0, 0, 0, 0, 0, 0, 0, 0, 0, 0, 0, 0, 0, 0, 0, 0, 0, 0, 0, 0, 0, 0, 0, 0, 0, 0, 0, 0, 0, 0, 0, 0, 0, 0, 0, 0, 0, 0, 0, 0, 0, 0, 0, 0, 0, 0, 0, 0, 0, 0, 0, 0, 0, 0, 0, 0, 0, 0, 0, 0, 0, 0, 0, 0, 0, 0, 0, 0, 0, 0, 0, 0, 0, 0, 0, 0, 0, 0, 0, 0, 0, 0, 0, 0, 0, 0, 0, 0, 0, 0, 0, 0, 0, 0, 0, 0, 0, 0, 0, 0, 0, 0, 0, 0, 0, 0, 0, 0, 0, 0, 0, 0, 0, 0, 0, 0, 0, 0, 0, 0, 0, 0, 0, 0, 0, 0, 0, 0, 0, 0, 0, 0, 0, 0, 0, 0, 0, 0, 0, 0, 0, 0, 0, 0, 0, 0, 0, 0, 0, 0, 0, 0, 0, 0, 0, 0, 0, 0, 0, 0, 0, 0, 0, 0, 0, 0, 0, 0, 0, 0, 0, 0, 0, 0, 0, 0, 0, 0, 0, 0, 0, 0, 0, 0, 0, 0, 0, 0, 0, 0, 0, 0, 0, 0, 0, 0, 0, 0, 0, 0, 0, 0, 0, 0, 0, 0, 0, 0, 0, 0, 0, 0, 0, 0, 0, 0, 0, 0, 0, 0, 0, 0, 0, 0, 0, 0, 0, 0, 0, 0, 0, 0, 0, 0, 0, 0, 1, 1, 1, 1, 1, 1, 1, 1, 1, 1, 1, 1, 1, 1, 1, 1, 1, 1, 1, 1, 1, 1, 1, 1, 1, 1, 1, 1, 1, 1, 1, 1, 1, 1, 1, 1, 1, 1, 1, 1, 1, 1, 1, 1, 1, 1, 1, 1, 1, 1, 1, 1, 1, 1, 1, 1, 1, 1, 1, 1, 1, 1, 1, 1, 1, 1, 1, 1, 1, 1, 1, 1, 1, 1, 1, 1, 1, 1, 1, 1, 1, 1, 1, 1, 1, 1, 1, 1, 1, 1, 1, 1, 1, 1, 1, 1, 1, 1, 1, 1, 1, 1, 1, 1, 1, 1, 1, 1, 1, 1, 1, 1, 1, 1, 1, 1, 1, 1, 1, 1, 1, 1, 1, 1, 1, 1, 1, 1])
me_sphere.materials.append(mat_purple)
me_sphere.materials.append(mat_green)
me_sphere.use_remesh_preserve_volume = False
me_sphere.use_remesh_preserve_attributes = False
me_sphere.use_mirror_vertex_groups = False
me_sphere.update()

# ---- objects
ob_aubergine = bpy.data.objects.new('Aubergine', me_sphere)
ob_lamp = bpy.data.objects.new('Lamp', light_lamp)
ob_camera = bpy.data.objects.new('Camera', cam_camera)

# ---- transforms, parenting, visibility, modifiers, constraints
ob_aubergine.location = (0.01395, -5.707e-07, 0.8387)
ob_aubergine.scale = (1.795, 1.795, 1.795)
ob_aubergine.lineart.crease_threshold = 0.0
ob_lamp.location = (4.076, 1.005, 5.904)
ob_lamp.rotation_euler = (0.6503, 0.05522, 1.866)
ob_lamp.lock_rotations_4d = False
ob_lamp.empty_display_type = 'ARROWS'
ob_lamp.color = (0.0, 0.0, 0.0, 0.0)
ob_lamp.lineart.crease_threshold = 0.0
ob_camera.location = (7.481, -6.508, 5.344)
ob_camera.rotation_euler = (1.109, 0.0, 0.8149)
ob_camera.lock_rotations_4d = False
ob_camera.empty_display_type = 'ARROWS'
ob_camera.color = (0.0, 0.0, 0.0, 0.0)
ob_camera.display_type = 'WIRE'
ob_camera.lineart.crease_threshold = 0.0

# ---- collection membership
col_collection_1.objects.link(ob_aubergine)
col_collection_1.objects.link(ob_lamp)
col_collection_1.objects.link(ob_camera)

# ---- scene / render settings (as saved in the file)
scene.camera = ob_camera
scene.frame_start = 1; scene.frame_end = 250; scene.frame_set(1)
scene.render.engine = 'BLENDER_EEVEE_NEXT'
scene.render.resolution_percentage = 50
scene.render.dither_intensity = 0.0
scene.cycles.use_denoising = False
scene.cycles.samples = 128
scene.cycles.sampling_pattern = 'TABULATED_SOBOL'
scene.cycles.use_adaptive_sampling = False
scene.cycles.use_light_tree = False
scene.cycles.blur_glossy = 0.0
scene.cycles.sample_clamp_indirect = 0.0
scene.view_settings.view_transform = 'Standard'
bpy.context.view_layer.update()
